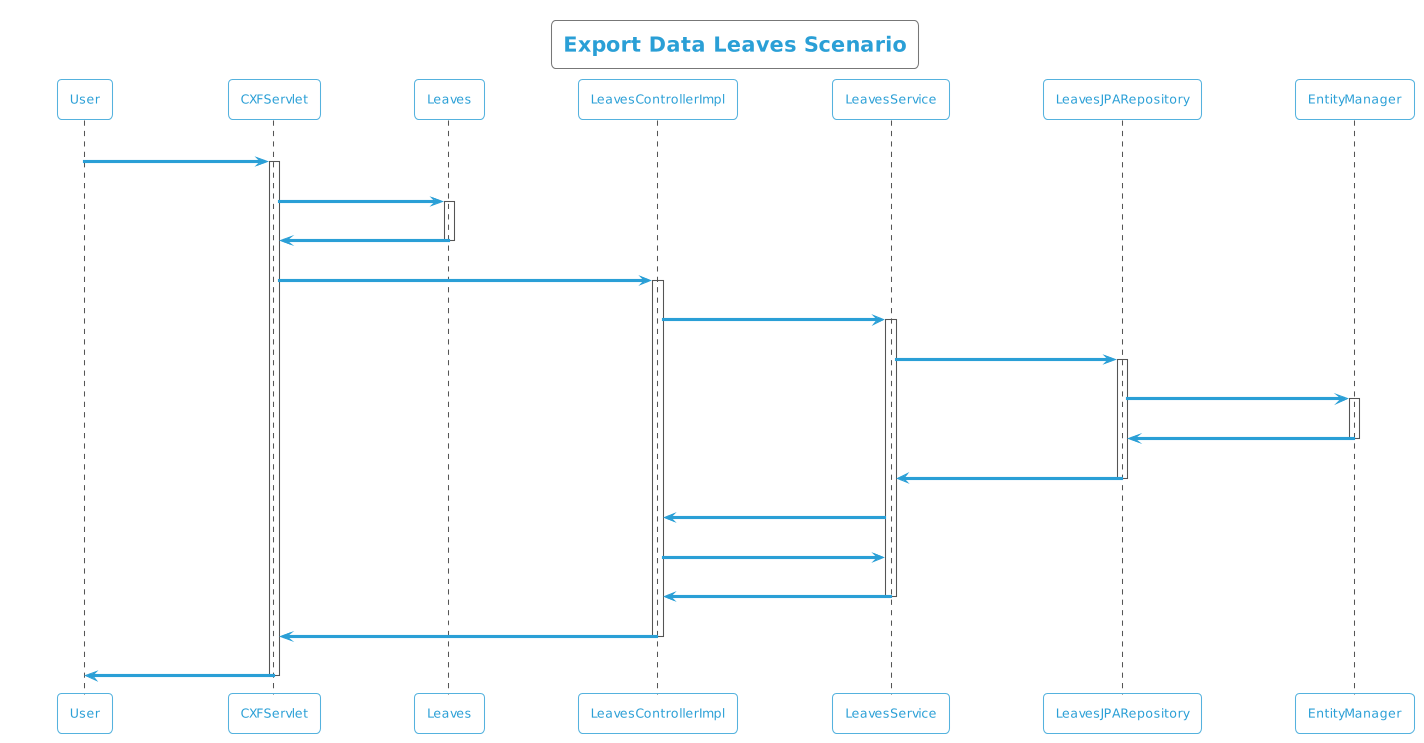

The diagram above was rendered by PlantUML. Its source (embedded in the PNG):
@startuml
!theme cyborg-outline
title Export Data Leaves Scenario
participant User
User -> CXFServlet: Leaves
activate CXFServlet
CXFServlet -> Leaves: << export >>
activate Leaves
Leaves -> CXFServlet: << instance >>
deactivate Leaves
CXFServlet -> LeavesControllerImpl: export(:Leaves)
activate LeavesControllerImpl
LeavesControllerImpl -> LeavesService: search(:Leaves)
activate LeavesService
LeavesService -> LeavesJPARepository: search(:Leaves)
activate LeavesJPARepository
LeavesJPARepository -> EntityManager: save(:Leaves)
activate EntityManager
EntityManager -> LeavesJPARepository: << persisted Leaves >>
deactivate EntityManager
LeavesJPARepository -> LeavesService: << persisted Leaves >>
deactivate LeavesJPARepository
LeavesService -> LeavesControllerImpl: response(:List<Leaves>)
LeavesControllerImpl -> LeavesService: export(:Leaves)
LeavesService -> LeavesControllerImpl: << persisted Leaves.xlsx >>
deactivate LeavesService
LeavesControllerImpl -> CXFServlet: << persisted Leaves.xlsx >>
deactivate LeavesControllerImpl
CXFServlet -> User: marshalled Leaves XML
deactivate CXFServlet
@enduml